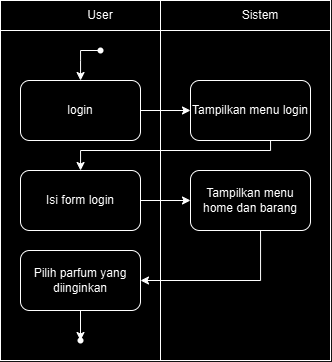

The diagram above was exported from draw.io. Its source (the exported page's mxGraphModel, read from the mxfile embedded in the PNG):
<mxGraphModel dx="461" dy="548" grid="1" gridSize="10" guides="1" tooltips="1" connect="1" arrows="1" fold="1" page="1" pageScale="1" pageWidth="850" pageHeight="1100" math="0" shadow="0">
  <root>
    <mxCell id="0" />
    <mxCell id="1" parent="0" />
    <mxCell id="W-qje9pHvHF8y2giSTq0-3" value="" style="shape=internalStorage;whiteSpace=wrap;html=1;backgroundOutline=1;dx=160;dy=30;" vertex="1" parent="1">
      <mxGeometry x="310" y="200" width="330" height="360" as="geometry" />
    </mxCell>
    <mxCell id="W-qje9pHvHF8y2giSTq0-6" value="User" style="text;html=1;align=center;verticalAlign=middle;whiteSpace=wrap;rounded=0;" vertex="1" parent="1">
      <mxGeometry x="380" y="200" width="60" height="30" as="geometry" />
    </mxCell>
    <mxCell id="W-qje9pHvHF8y2giSTq0-7" value="Sistem" style="text;html=1;align=center;verticalAlign=middle;whiteSpace=wrap;rounded=0;" vertex="1" parent="1">
      <mxGeometry x="540" y="200" width="60" height="30" as="geometry" />
    </mxCell>
    <mxCell id="W-qje9pHvHF8y2giSTq0-39" value="" style="edgeStyle=orthogonalEdgeStyle;rounded=0;orthogonalLoop=1;jettySize=auto;html=1;" edge="1" parent="1" source="W-qje9pHvHF8y2giSTq0-8" target="W-qje9pHvHF8y2giSTq0-38">
      <mxGeometry relative="1" as="geometry">
        <Array as="points">
          <mxPoint x="390" y="260" />
          <mxPoint x="390" y="260" />
        </Array>
      </mxGeometry>
    </mxCell>
    <mxCell id="W-qje9pHvHF8y2giSTq0-8" value="" style="shape=waypoint;sketch=0;fillStyle=solid;size=6;pointerEvents=1;points=[];fillColor=none;resizable=0;rotatable=0;perimeter=centerPerimeter;snapToPoint=1;" vertex="1" parent="1">
      <mxGeometry x="400" y="240" width="20" height="20" as="geometry" />
    </mxCell>
    <mxCell id="W-qje9pHvHF8y2giSTq0-23" value="" style="shape=waypoint;sketch=0;size=6;pointerEvents=1;points=[];fillColor=none;resizable=0;rotatable=0;perimeter=centerPerimeter;snapToPoint=1;rounded=1;fillStyle=solid;" vertex="1" parent="1">
      <mxGeometry x="380" y="530" width="20" height="20" as="geometry" />
    </mxCell>
    <mxCell id="W-qje9pHvHF8y2giSTq0-41" value="" style="edgeStyle=orthogonalEdgeStyle;rounded=0;orthogonalLoop=1;jettySize=auto;html=1;" edge="1" parent="1" source="W-qje9pHvHF8y2giSTq0-38" target="W-qje9pHvHF8y2giSTq0-40">
      <mxGeometry relative="1" as="geometry" />
    </mxCell>
    <mxCell id="W-qje9pHvHF8y2giSTq0-38" value="login" style="rounded=1;whiteSpace=wrap;html=1;fillColor=none;sketch=0;fillStyle=solid;pointerEvents=1;resizable=0;" vertex="1" parent="1">
      <mxGeometry x="330" y="280" width="120" height="60" as="geometry" />
    </mxCell>
    <mxCell id="W-qje9pHvHF8y2giSTq0-43" value="" style="edgeStyle=orthogonalEdgeStyle;rounded=0;orthogonalLoop=1;jettySize=auto;html=1;" edge="1" parent="1" source="W-qje9pHvHF8y2giSTq0-40" target="W-qje9pHvHF8y2giSTq0-42">
      <mxGeometry relative="1" as="geometry">
        <Array as="points">
          <mxPoint x="580" y="350" />
          <mxPoint x="390" y="350" />
        </Array>
      </mxGeometry>
    </mxCell>
    <mxCell id="W-qje9pHvHF8y2giSTq0-40" value="Tampilkan menu login" style="whiteSpace=wrap;html=1;fillColor=none;rounded=1;sketch=0;fillStyle=solid;pointerEvents=1;resizable=0;" vertex="1" parent="1">
      <mxGeometry x="500" y="280" width="120" height="60" as="geometry" />
    </mxCell>
    <mxCell id="W-qje9pHvHF8y2giSTq0-45" value="" style="edgeStyle=orthogonalEdgeStyle;rounded=0;orthogonalLoop=1;jettySize=auto;html=1;" edge="1" parent="1" source="W-qje9pHvHF8y2giSTq0-42" target="W-qje9pHvHF8y2giSTq0-44">
      <mxGeometry relative="1" as="geometry" />
    </mxCell>
    <mxCell id="W-qje9pHvHF8y2giSTq0-42" value="Isi form login" style="rounded=1;whiteSpace=wrap;html=1;fillColor=none;sketch=0;fillStyle=solid;pointerEvents=1;resizable=0;" vertex="1" parent="1">
      <mxGeometry x="330" y="370" width="120" height="60" as="geometry" />
    </mxCell>
    <mxCell id="W-qje9pHvHF8y2giSTq0-47" value="" style="edgeStyle=orthogonalEdgeStyle;rounded=0;orthogonalLoop=1;jettySize=auto;html=1;" edge="1" parent="1" source="W-qje9pHvHF8y2giSTq0-44" target="W-qje9pHvHF8y2giSTq0-48">
      <mxGeometry relative="1" as="geometry">
        <Array as="points">
          <mxPoint x="570" y="480" />
        </Array>
      </mxGeometry>
    </mxCell>
    <mxCell id="W-qje9pHvHF8y2giSTq0-44" value="Tampilkan menu home dan barang" style="rounded=1;whiteSpace=wrap;html=1;fillColor=none;sketch=0;fillStyle=solid;pointerEvents=1;resizable=0;" vertex="1" parent="1">
      <mxGeometry x="500" y="370" width="120" height="60" as="geometry" />
    </mxCell>
    <mxCell id="W-qje9pHvHF8y2giSTq0-49" style="edgeStyle=orthogonalEdgeStyle;rounded=0;orthogonalLoop=1;jettySize=auto;html=1;exitX=0.5;exitY=1;exitDx=0;exitDy=0;" edge="1" parent="1" source="W-qje9pHvHF8y2giSTq0-48" target="W-qje9pHvHF8y2giSTq0-23">
      <mxGeometry relative="1" as="geometry" />
    </mxCell>
    <mxCell id="W-qje9pHvHF8y2giSTq0-48" value="Pilih parfum yang diinginkan" style="rounded=1;whiteSpace=wrap;html=1;fillColor=none;sketch=0;fillStyle=solid;pointerEvents=1;resizable=0;" vertex="1" parent="1">
      <mxGeometry x="330" y="450" width="120" height="60" as="geometry" />
    </mxCell>
  </root>
</mxGraphModel>